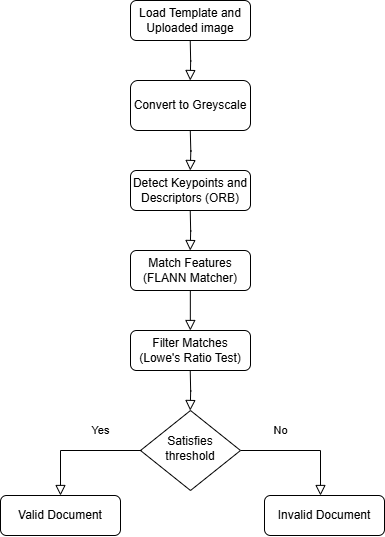

The diagram above was exported from draw.io. Its source (the exported page's mxGraphModel, read from the mxfile embedded in the PNG):
<mxGraphModel dx="733" dy="355" grid="1" gridSize="10" guides="1" tooltips="1" connect="1" arrows="1" fold="1" page="1" pageScale="1" pageWidth="827" pageHeight="1169" background="#ffffff" math="0" shadow="0">
  <root>
    <mxCell id="WIyWlLk6GJQsqaUBKTNV-0" />
    <mxCell id="WIyWlLk6GJQsqaUBKTNV-1" parent="WIyWlLk6GJQsqaUBKTNV-0" />
    <mxCell id="WIyWlLk6GJQsqaUBKTNV-2" value="" style="rounded=0;html=1;jettySize=auto;orthogonalLoop=1;fontSize=11;endArrow=block;endFill=0;endSize=8;strokeWidth=1;shadow=0;labelBackgroundColor=none;edgeStyle=orthogonalEdgeStyle;" parent="WIyWlLk6GJQsqaUBKTNV-1" edge="1">
      <mxGeometry relative="1" as="geometry">
        <mxPoint x="349.73" y="120" as="sourcePoint" />
        <mxPoint x="349.73" y="160" as="targetPoint" />
      </mxGeometry>
    </mxCell>
    <mxCell id="WIyWlLk6GJQsqaUBKTNV-3" value="Load Template and Uploaded image" style="rounded=1;whiteSpace=wrap;html=1;fontSize=12;glass=0;strokeWidth=1;shadow=0;" parent="WIyWlLk6GJQsqaUBKTNV-1" vertex="1">
      <mxGeometry x="290" y="80" width="120" height="40" as="geometry" />
    </mxCell>
    <mxCell id="WIyWlLk6GJQsqaUBKTNV-9" value="No" style="edgeStyle=orthogonalEdgeStyle;rounded=0;html=1;jettySize=auto;orthogonalLoop=1;fontSize=11;endArrow=block;endFill=0;endSize=8;strokeWidth=1;shadow=0;labelBackgroundColor=none;" parent="WIyWlLk6GJQsqaUBKTNV-1" source="WIyWlLk6GJQsqaUBKTNV-10" target="WIyWlLk6GJQsqaUBKTNV-12" edge="1">
      <mxGeometry x="-0.36" y="20" relative="1" as="geometry">
        <mxPoint as="offset" />
        <Array as="points">
          <mxPoint x="480" y="530" />
        </Array>
      </mxGeometry>
    </mxCell>
    <mxCell id="WIyWlLk6GJQsqaUBKTNV-10" value="Satisfies threshold" style="rhombus;whiteSpace=wrap;html=1;shadow=0;fontFamily=Helvetica;fontSize=12;align=center;strokeWidth=1;spacing=6;spacingTop=-4;" parent="WIyWlLk6GJQsqaUBKTNV-1" vertex="1">
      <mxGeometry x="300" y="490" width="100" height="80" as="geometry" />
    </mxCell>
    <mxCell id="WIyWlLk6GJQsqaUBKTNV-12" value="Invalid Document" style="rounded=1;whiteSpace=wrap;html=1;fontSize=12;glass=0;strokeWidth=1;shadow=0;" parent="WIyWlLk6GJQsqaUBKTNV-1" vertex="1">
      <mxGeometry x="424" y="575" width="120" height="40" as="geometry" />
    </mxCell>
    <mxCell id="AC6bMOcGDhVSiQX6B1mm-0" value="Convert to Greyscale" style="rounded=1;whiteSpace=wrap;html=1;fontSize=12;glass=0;strokeWidth=1;shadow=0;" parent="WIyWlLk6GJQsqaUBKTNV-1" vertex="1">
      <mxGeometry x="290" y="160" width="120" height="50" as="geometry" />
    </mxCell>
    <mxCell id="AC6bMOcGDhVSiQX6B1mm-3" value="Detect Keypoints and Descriptors (ORB)" style="rounded=1;whiteSpace=wrap;html=1;fontSize=12;glass=0;strokeWidth=1;shadow=0;" parent="WIyWlLk6GJQsqaUBKTNV-1" vertex="1">
      <mxGeometry x="290" y="250" width="120" height="40" as="geometry" />
    </mxCell>
    <mxCell id="AC6bMOcGDhVSiQX6B1mm-4" value="Match Features (FLANN Matcher)" style="rounded=1;whiteSpace=wrap;html=1;fontSize=12;glass=0;strokeWidth=1;shadow=0;" parent="WIyWlLk6GJQsqaUBKTNV-1" vertex="1">
      <mxGeometry x="290" y="330" width="120" height="40" as="geometry" />
    </mxCell>
    <mxCell id="AC6bMOcGDhVSiQX6B1mm-5" value="Filter Matches (Lowe's Ratio Test)" style="rounded=1;whiteSpace=wrap;html=1;fontSize=12;glass=0;strokeWidth=1;shadow=0;" parent="WIyWlLk6GJQsqaUBKTNV-1" vertex="1">
      <mxGeometry x="290" y="410" width="120" height="40" as="geometry" />
    </mxCell>
    <mxCell id="AC6bMOcGDhVSiQX6B1mm-6" value="" style="rounded=0;html=1;jettySize=auto;orthogonalLoop=1;fontSize=11;endArrow=block;endFill=0;endSize=8;strokeWidth=1;shadow=0;labelBackgroundColor=none;edgeStyle=orthogonalEdgeStyle;" parent="WIyWlLk6GJQsqaUBKTNV-1" edge="1">
      <mxGeometry relative="1" as="geometry">
        <mxPoint x="349.77" y="210" as="sourcePoint" />
        <mxPoint x="349.77" y="250" as="targetPoint" />
      </mxGeometry>
    </mxCell>
    <mxCell id="AC6bMOcGDhVSiQX6B1mm-7" value="" style="rounded=0;html=1;jettySize=auto;orthogonalLoop=1;fontSize=11;endArrow=block;endFill=0;endSize=8;strokeWidth=1;shadow=0;labelBackgroundColor=none;edgeStyle=orthogonalEdgeStyle;" parent="WIyWlLk6GJQsqaUBKTNV-1" edge="1">
      <mxGeometry relative="1" as="geometry">
        <mxPoint x="349.73" y="290" as="sourcePoint" />
        <mxPoint x="349.73" y="330" as="targetPoint" />
      </mxGeometry>
    </mxCell>
    <mxCell id="AC6bMOcGDhVSiQX6B1mm-8" value="" style="rounded=0;html=1;jettySize=auto;orthogonalLoop=1;fontSize=11;endArrow=block;endFill=0;endSize=8;strokeWidth=1;shadow=0;labelBackgroundColor=none;edgeStyle=orthogonalEdgeStyle;" parent="WIyWlLk6GJQsqaUBKTNV-1" edge="1">
      <mxGeometry relative="1" as="geometry">
        <mxPoint x="349.84000000000003" y="370" as="sourcePoint" />
        <mxPoint x="349.84000000000003" y="410" as="targetPoint" />
        <Array as="points">
          <mxPoint x="349.84000000000003" y="400" />
          <mxPoint x="349.84000000000003" y="400" />
        </Array>
      </mxGeometry>
    </mxCell>
    <mxCell id="AC6bMOcGDhVSiQX6B1mm-9" value="" style="rounded=0;html=1;jettySize=auto;orthogonalLoop=1;fontSize=11;endArrow=block;endFill=0;endSize=8;strokeWidth=1;shadow=0;labelBackgroundColor=none;edgeStyle=orthogonalEdgeStyle;" parent="WIyWlLk6GJQsqaUBKTNV-1" edge="1">
      <mxGeometry relative="1" as="geometry">
        <mxPoint x="349.73" y="450" as="sourcePoint" />
        <mxPoint x="349.73" y="490" as="targetPoint" />
      </mxGeometry>
    </mxCell>
    <mxCell id="BwbBdnrToCVQSVPHhjaT-0" value="Yes" style="edgeStyle=orthogonalEdgeStyle;rounded=0;html=1;jettySize=auto;orthogonalLoop=1;fontSize=11;endArrow=block;endFill=0;endSize=8;strokeWidth=1;shadow=0;labelBackgroundColor=none;exitX=0.01;exitY=0.5;exitDx=0;exitDy=0;exitPerimeter=0;" edge="1" parent="WIyWlLk6GJQsqaUBKTNV-1" source="WIyWlLk6GJQsqaUBKTNV-10">
      <mxGeometry x="-0.3492" y="-20" relative="1" as="geometry">
        <mxPoint as="offset" />
        <Array as="points">
          <mxPoint x="220" y="530" />
        </Array>
        <mxPoint x="329.49999999999994" y="530.08" as="sourcePoint" />
        <mxPoint x="220" y="575" as="targetPoint" />
      </mxGeometry>
    </mxCell>
    <mxCell id="BwbBdnrToCVQSVPHhjaT-1" value="Valid Document" style="rounded=1;whiteSpace=wrap;html=1;fontSize=12;glass=0;strokeWidth=1;shadow=0;" vertex="1" parent="WIyWlLk6GJQsqaUBKTNV-1">
      <mxGeometry x="160" y="575" width="120" height="40" as="geometry" />
    </mxCell>
  </root>
</mxGraphModel>